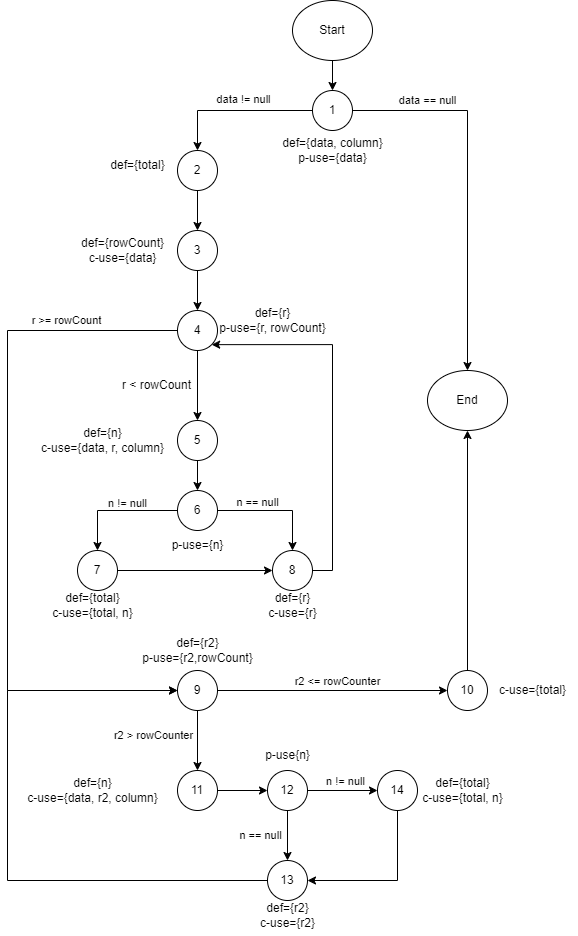

The diagram above was exported from draw.io. Its source (the exported page's mxGraphModel, read from the mxfile embedded in the PNG):
<mxGraphModel dx="1882" dy="493" grid="1" gridSize="10" guides="1" tooltips="1" connect="1" arrows="1" fold="1" page="1" pageScale="1" pageWidth="850" pageHeight="1100" background="#ffffff" math="0" shadow="0">
  <root>
    <mxCell id="0" />
    <mxCell id="1" parent="0" />
    <mxCell id="NJQ_k5KweohZO7cWgwbo-26" style="edgeStyle=orthogonalEdgeStyle;rounded=0;orthogonalLoop=1;jettySize=auto;html=1;exitX=0.5;exitY=1;exitDx=0;exitDy=0;entryX=0.5;entryY=0;entryDx=0;entryDy=0;" parent="1" source="NJQ_k5KweohZO7cWgwbo-1" target="NJQ_k5KweohZO7cWgwbo-5" edge="1">
      <mxGeometry relative="1" as="geometry" />
    </mxCell>
    <mxCell id="NJQ_k5KweohZO7cWgwbo-1" value="Start" style="ellipse;whiteSpace=wrap;html=1;" parent="1" vertex="1">
      <mxGeometry x="-335" y="20" width="80" height="60" as="geometry" />
    </mxCell>
    <mxCell id="NJQ_k5KweohZO7cWgwbo-27" style="edgeStyle=orthogonalEdgeStyle;rounded=0;orthogonalLoop=1;jettySize=auto;html=1;exitX=1;exitY=0.5;exitDx=0;exitDy=0;entryX=0.5;entryY=0;entryDx=0;entryDy=0;" parent="1" source="NJQ_k5KweohZO7cWgwbo-5" target="NJQ_k5KweohZO7cWgwbo-71" edge="1">
      <mxGeometry relative="1" as="geometry">
        <mxPoint x="-160" y="428" as="targetPoint" />
      </mxGeometry>
    </mxCell>
    <mxCell id="NJQ_k5KweohZO7cWgwbo-5" value="1" style="ellipse;whiteSpace=wrap;html=1;aspect=fixed;" parent="1" vertex="1">
      <mxGeometry x="-315" y="110" width="40" height="40" as="geometry" />
    </mxCell>
    <mxCell id="NJQ_k5KweohZO7cWgwbo-6" value="def={data, column}&lt;br&gt;p-use={data}" style="text;html=1;align=center;verticalAlign=middle;resizable=0;points=[];autosize=1;strokeColor=none;fillColor=none;" parent="1" vertex="1">
      <mxGeometry x="-355" y="150" width="120" height="40" as="geometry" />
    </mxCell>
    <mxCell id="NJQ_k5KweohZO7cWgwbo-13" style="edgeStyle=orthogonalEdgeStyle;rounded=0;orthogonalLoop=1;jettySize=auto;html=1;exitX=0.5;exitY=1;exitDx=0;exitDy=0;entryX=0.5;entryY=0;entryDx=0;entryDy=0;" parent="1" source="NJQ_k5KweohZO7cWgwbo-7" target="NJQ_k5KweohZO7cWgwbo-10" edge="1">
      <mxGeometry relative="1" as="geometry" />
    </mxCell>
    <mxCell id="NJQ_k5KweohZO7cWgwbo-7" value="2" style="ellipse;whiteSpace=wrap;html=1;aspect=fixed;" parent="1" vertex="1">
      <mxGeometry x="-450" y="170" width="40" height="40" as="geometry" />
    </mxCell>
    <mxCell id="NJQ_k5KweohZO7cWgwbo-8" value="" style="endArrow=classic;html=1;rounded=0;exitX=0;exitY=0.5;exitDx=0;exitDy=0;entryX=0.5;entryY=0;entryDx=0;entryDy=0;" parent="1" source="NJQ_k5KweohZO7cWgwbo-5" target="NJQ_k5KweohZO7cWgwbo-7" edge="1">
      <mxGeometry width="50" height="50" relative="1" as="geometry">
        <mxPoint x="-330" y="290" as="sourcePoint" />
        <mxPoint x="-280" y="240" as="targetPoint" />
        <Array as="points">
          <mxPoint x="-430" y="130" />
        </Array>
      </mxGeometry>
    </mxCell>
    <mxCell id="NJQ_k5KweohZO7cWgwbo-9" value="def={total}" style="text;html=1;align=center;verticalAlign=middle;resizable=0;points=[];autosize=1;strokeColor=none;fillColor=none;" parent="1" vertex="1">
      <mxGeometry x="-530" y="170" width="80" height="30" as="geometry" />
    </mxCell>
    <mxCell id="NJQ_k5KweohZO7cWgwbo-15" style="edgeStyle=orthogonalEdgeStyle;rounded=0;orthogonalLoop=1;jettySize=auto;html=1;exitX=0.5;exitY=1;exitDx=0;exitDy=0;entryX=0.5;entryY=0;entryDx=0;entryDy=0;" parent="1" source="NJQ_k5KweohZO7cWgwbo-10" target="NJQ_k5KweohZO7cWgwbo-14" edge="1">
      <mxGeometry relative="1" as="geometry" />
    </mxCell>
    <mxCell id="NJQ_k5KweohZO7cWgwbo-10" value="3" style="ellipse;whiteSpace=wrap;html=1;aspect=fixed;" parent="1" vertex="1">
      <mxGeometry x="-450" y="250" width="40" height="40" as="geometry" />
    </mxCell>
    <mxCell id="NJQ_k5KweohZO7cWgwbo-11" value="def={rowCount}&lt;br&gt;c-use={data}" style="text;html=1;align=center;verticalAlign=middle;resizable=0;points=[];autosize=1;strokeColor=none;fillColor=none;" parent="1" vertex="1">
      <mxGeometry x="-560" y="250" width="110" height="40" as="geometry" />
    </mxCell>
    <mxCell id="NJQ_k5KweohZO7cWgwbo-19" style="edgeStyle=orthogonalEdgeStyle;rounded=0;orthogonalLoop=1;jettySize=auto;html=1;exitX=0.5;exitY=1;exitDx=0;exitDy=0;entryX=0.5;entryY=0;entryDx=0;entryDy=0;" parent="1" source="NJQ_k5KweohZO7cWgwbo-14" target="NJQ_k5KweohZO7cWgwbo-18" edge="1">
      <mxGeometry relative="1" as="geometry" />
    </mxCell>
    <mxCell id="NJQ_k5KweohZO7cWgwbo-43" style="edgeStyle=orthogonalEdgeStyle;rounded=0;orthogonalLoop=1;jettySize=auto;html=1;exitX=0;exitY=0.5;exitDx=0;exitDy=0;entryX=0;entryY=0.5;entryDx=0;entryDy=0;" parent="1" source="NJQ_k5KweohZO7cWgwbo-14" target="NJQ_k5KweohZO7cWgwbo-36" edge="1">
      <mxGeometry relative="1" as="geometry">
        <mxPoint x="-689.9999999999998" y="740" as="targetPoint" />
        <Array as="points">
          <mxPoint x="-620" y="350" />
          <mxPoint x="-620" y="710" />
        </Array>
      </mxGeometry>
    </mxCell>
    <mxCell id="NJQ_k5KweohZO7cWgwbo-14" value="4" style="ellipse;whiteSpace=wrap;html=1;aspect=fixed;" parent="1" vertex="1">
      <mxGeometry x="-450" y="330" width="40" height="40" as="geometry" />
    </mxCell>
    <mxCell id="NJQ_k5KweohZO7cWgwbo-16" value="def={r}&lt;br&gt;p-use={r, rowCount}" style="text;html=1;align=center;verticalAlign=middle;resizable=0;points=[];autosize=1;strokeColor=none;fillColor=none;" parent="1" vertex="1">
      <mxGeometry x="-420" y="320" width="130" height="40" as="geometry" />
    </mxCell>
    <mxCell id="NJQ_k5KweohZO7cWgwbo-32" style="edgeStyle=orthogonalEdgeStyle;rounded=0;orthogonalLoop=1;jettySize=auto;html=1;exitX=0;exitY=0.5;exitDx=0;exitDy=0;" parent="1" source="NJQ_k5KweohZO7cWgwbo-17" target="NJQ_k5KweohZO7cWgwbo-31" edge="1">
      <mxGeometry relative="1" as="geometry" />
    </mxCell>
    <mxCell id="NJQ_k5KweohZO7cWgwbo-33" style="edgeStyle=orthogonalEdgeStyle;rounded=0;orthogonalLoop=1;jettySize=auto;html=1;exitX=1;exitY=0.5;exitDx=0;exitDy=0;entryX=0.5;entryY=0;entryDx=0;entryDy=0;" parent="1" source="NJQ_k5KweohZO7cWgwbo-17" target="NJQ_k5KweohZO7cWgwbo-30" edge="1">
      <mxGeometry relative="1" as="geometry" />
    </mxCell>
    <mxCell id="NJQ_k5KweohZO7cWgwbo-17" value="6" style="ellipse;whiteSpace=wrap;html=1;aspect=fixed;" parent="1" vertex="1">
      <mxGeometry x="-450" y="510" width="40" height="40" as="geometry" />
    </mxCell>
    <mxCell id="NJQ_k5KweohZO7cWgwbo-22" style="edgeStyle=orthogonalEdgeStyle;rounded=0;orthogonalLoop=1;jettySize=auto;html=1;exitX=0.5;exitY=1;exitDx=0;exitDy=0;" parent="1" source="NJQ_k5KweohZO7cWgwbo-18" target="NJQ_k5KweohZO7cWgwbo-17" edge="1">
      <mxGeometry relative="1" as="geometry" />
    </mxCell>
    <mxCell id="NJQ_k5KweohZO7cWgwbo-18" value="5" style="ellipse;whiteSpace=wrap;html=1;aspect=fixed;" parent="1" vertex="1">
      <mxGeometry x="-450" y="440" width="40" height="40" as="geometry" />
    </mxCell>
    <mxCell id="NJQ_k5KweohZO7cWgwbo-20" value="r &amp;lt; rowCount" style="text;html=1;align=center;verticalAlign=middle;resizable=0;points=[];autosize=1;strokeColor=none;fillColor=none;" parent="1" vertex="1">
      <mxGeometry x="-516" y="390" width="90" height="30" as="geometry" />
    </mxCell>
    <mxCell id="NJQ_k5KweohZO7cWgwbo-21" value="def={n}&lt;br&gt;c-use={data, r, column}" style="text;html=1;align=center;verticalAlign=middle;resizable=0;points=[];autosize=1;strokeColor=none;fillColor=none;" parent="1" vertex="1">
      <mxGeometry x="-600" y="440" width="150" height="40" as="geometry" />
    </mxCell>
    <mxCell id="NJQ_k5KweohZO7cWgwbo-23" value="p-use={n}" style="text;html=1;align=center;verticalAlign=middle;resizable=0;points=[];autosize=1;strokeColor=none;fillColor=none;" parent="1" vertex="1">
      <mxGeometry x="-470" y="550" width="80" height="30" as="geometry" />
    </mxCell>
    <mxCell id="NJQ_k5KweohZO7cWgwbo-28" value="&lt;font style=&quot;font-size: 11px;&quot;&gt;data&lt;/font&gt;&lt;span style=&quot;font-size: 11px; background-color: initial;&quot;&gt;&amp;nbsp;== null&lt;/span&gt;" style="text;html=1;align=center;verticalAlign=middle;resizable=0;points=[];autosize=1;strokeColor=none;fillColor=none;" parent="1" vertex="1">
      <mxGeometry x="-240" y="105" width="80" height="30" as="geometry" />
    </mxCell>
    <mxCell id="NJQ_k5KweohZO7cWgwbo-29" value="&lt;font style=&quot;font-size: 11px;&quot;&gt;data != null&lt;/font&gt;" style="text;html=1;align=center;verticalAlign=middle;resizable=0;points=[];autosize=1;strokeColor=none;fillColor=none;" parent="1" vertex="1">
      <mxGeometry x="-424" y="104" width="80" height="30" as="geometry" />
    </mxCell>
    <mxCell id="NJQ_k5KweohZO7cWgwbo-41" style="edgeStyle=orthogonalEdgeStyle;rounded=0;orthogonalLoop=1;jettySize=auto;html=1;exitX=1;exitY=0.5;exitDx=0;exitDy=0;entryX=1;entryY=1;entryDx=0;entryDy=0;" parent="1" source="NJQ_k5KweohZO7cWgwbo-30" target="NJQ_k5KweohZO7cWgwbo-14" edge="1">
      <mxGeometry relative="1" as="geometry">
        <Array as="points">
          <mxPoint x="-295" y="590" />
          <mxPoint x="-295" y="364" />
        </Array>
      </mxGeometry>
    </mxCell>
    <mxCell id="NJQ_k5KweohZO7cWgwbo-30" value="8" style="ellipse;whiteSpace=wrap;html=1;aspect=fixed;" parent="1" vertex="1">
      <mxGeometry x="-355" y="570" width="40" height="40" as="geometry" />
    </mxCell>
    <mxCell id="NJQ_k5KweohZO7cWgwbo-39" style="edgeStyle=orthogonalEdgeStyle;rounded=0;orthogonalLoop=1;jettySize=auto;html=1;exitX=1;exitY=0.5;exitDx=0;exitDy=0;entryX=0;entryY=0.5;entryDx=0;entryDy=0;" parent="1" source="NJQ_k5KweohZO7cWgwbo-31" target="NJQ_k5KweohZO7cWgwbo-30" edge="1">
      <mxGeometry relative="1" as="geometry" />
    </mxCell>
    <mxCell id="NJQ_k5KweohZO7cWgwbo-31" value="7" style="ellipse;whiteSpace=wrap;html=1;aspect=fixed;" parent="1" vertex="1">
      <mxGeometry x="-550" y="570" width="40" height="40" as="geometry" />
    </mxCell>
    <mxCell id="NJQ_k5KweohZO7cWgwbo-34" value="&lt;font style=&quot;font-size: 11px;&quot;&gt;n == null&lt;/font&gt;" style="text;html=1;align=center;verticalAlign=middle;resizable=0;points=[];autosize=1;strokeColor=none;fillColor=none;" parent="1" vertex="1">
      <mxGeometry x="-405" y="507" width="70" height="30" as="geometry" />
    </mxCell>
    <mxCell id="NJQ_k5KweohZO7cWgwbo-35" value="&lt;font style=&quot;font-size: 11px;&quot;&gt;n != null&lt;/font&gt;" style="text;html=1;align=center;verticalAlign=middle;resizable=0;points=[];autosize=1;strokeColor=none;fillColor=none;" parent="1" vertex="1">
      <mxGeometry x="-530" y="508" width="60" height="30" as="geometry" />
    </mxCell>
    <mxCell id="NJQ_k5KweohZO7cWgwbo-55" style="edgeStyle=orthogonalEdgeStyle;rounded=0;orthogonalLoop=1;jettySize=auto;html=1;exitX=0.5;exitY=1;exitDx=0;exitDy=0;entryX=0.5;entryY=0;entryDx=0;entryDy=0;" parent="1" source="NJQ_k5KweohZO7cWgwbo-36" target="NJQ_k5KweohZO7cWgwbo-52" edge="1">
      <mxGeometry relative="1" as="geometry" />
    </mxCell>
    <mxCell id="NJQ_k5KweohZO7cWgwbo-70" style="edgeStyle=orthogonalEdgeStyle;rounded=0;orthogonalLoop=1;jettySize=auto;html=1;exitX=1;exitY=0.5;exitDx=0;exitDy=0;entryX=0;entryY=0.5;entryDx=0;entryDy=0;" parent="1" source="NJQ_k5KweohZO7cWgwbo-36" target="NJQ_k5KweohZO7cWgwbo-47" edge="1">
      <mxGeometry relative="1" as="geometry" />
    </mxCell>
    <mxCell id="NJQ_k5KweohZO7cWgwbo-36" value="9" style="ellipse;whiteSpace=wrap;html=1;aspect=fixed;" parent="1" vertex="1">
      <mxGeometry x="-450" y="690" width="40" height="40" as="geometry" />
    </mxCell>
    <mxCell id="NJQ_k5KweohZO7cWgwbo-37" value="def={r2}&lt;br&gt;p-use={r2,rowCount}" style="text;html=1;align=center;verticalAlign=middle;resizable=0;points=[];autosize=1;strokeColor=none;fillColor=none;" parent="1" vertex="1">
      <mxGeometry x="-495" y="650" width="130" height="40" as="geometry" />
    </mxCell>
    <mxCell id="NJQ_k5KweohZO7cWgwbo-38" value="&lt;div&gt;def={total}&lt;br&gt;&lt;/div&gt;c-use={total, n}" style="text;html=1;align=center;verticalAlign=middle;resizable=0;points=[];autosize=1;strokeColor=none;fillColor=none;" parent="1" vertex="1">
      <mxGeometry x="-585" y="605" width="100" height="40" as="geometry" />
    </mxCell>
    <mxCell id="NJQ_k5KweohZO7cWgwbo-40" value="&lt;div&gt;def={r}&lt;br&gt;&lt;/div&gt;c-use={r}" style="text;html=1;align=center;verticalAlign=middle;resizable=0;points=[];autosize=1;strokeColor=none;fillColor=none;" parent="1" vertex="1">
      <mxGeometry x="-370" y="605" width="70" height="40" as="geometry" />
    </mxCell>
    <mxCell id="NJQ_k5KweohZO7cWgwbo-44" value="&lt;font style=&quot;font-size: 11px;&quot;&gt;r &amp;gt;= rowCount&lt;/font&gt;" style="text;html=1;align=center;verticalAlign=middle;resizable=0;points=[];autosize=1;strokeColor=none;fillColor=none;" parent="1" vertex="1">
      <mxGeometry x="-606" y="325" width="90" height="30" as="geometry" />
    </mxCell>
    <mxCell id="NJQ_k5KweohZO7cWgwbo-48" style="edgeStyle=orthogonalEdgeStyle;rounded=0;orthogonalLoop=1;jettySize=auto;html=1;exitX=0.5;exitY=0;exitDx=0;exitDy=0;entryX=0.5;entryY=1;entryDx=0;entryDy=0;" parent="1" source="NJQ_k5KweohZO7cWgwbo-47" target="NJQ_k5KweohZO7cWgwbo-71" edge="1">
      <mxGeometry relative="1" as="geometry">
        <mxPoint x="-160" y="468" as="targetPoint" />
      </mxGeometry>
    </mxCell>
    <mxCell id="NJQ_k5KweohZO7cWgwbo-47" value="10" style="ellipse;whiteSpace=wrap;html=1;aspect=fixed;" parent="1" vertex="1">
      <mxGeometry x="-180" y="690" width="40" height="40" as="geometry" />
    </mxCell>
    <mxCell id="NJQ_k5KweohZO7cWgwbo-49" value="c-use={total}" style="text;html=1;align=center;verticalAlign=middle;resizable=0;points=[];autosize=1;strokeColor=none;fillColor=none;" parent="1" vertex="1">
      <mxGeometry x="-140" y="695" width="90" height="30" as="geometry" />
    </mxCell>
    <mxCell id="NJQ_k5KweohZO7cWgwbo-50" value="&lt;font style=&quot;font-size: 11px;&quot;&gt;r2 &amp;lt;= rowCounter&lt;/font&gt;" style="text;html=1;align=center;verticalAlign=middle;resizable=0;points=[];autosize=1;strokeColor=none;fillColor=none;" parent="1" vertex="1">
      <mxGeometry x="-345" y="686" width="110" height="30" as="geometry" />
    </mxCell>
    <mxCell id="NJQ_k5KweohZO7cWgwbo-51" value="&lt;font style=&quot;font-size: 11px;&quot;&gt;r2 &amp;gt; rowCounter&lt;/font&gt;" style="text;html=1;align=center;verticalAlign=middle;resizable=0;points=[];autosize=1;strokeColor=none;fillColor=none;" parent="1" vertex="1">
      <mxGeometry x="-524" y="740" width="100" height="30" as="geometry" />
    </mxCell>
    <mxCell id="NJQ_k5KweohZO7cWgwbo-57" style="edgeStyle=orthogonalEdgeStyle;rounded=0;orthogonalLoop=1;jettySize=auto;html=1;exitX=1;exitY=0.5;exitDx=0;exitDy=0;entryX=0;entryY=0.5;entryDx=0;entryDy=0;" parent="1" source="NJQ_k5KweohZO7cWgwbo-52" target="NJQ_k5KweohZO7cWgwbo-54" edge="1">
      <mxGeometry relative="1" as="geometry" />
    </mxCell>
    <mxCell id="NJQ_k5KweohZO7cWgwbo-52" value="11" style="ellipse;whiteSpace=wrap;html=1;aspect=fixed;" parent="1" vertex="1">
      <mxGeometry x="-450" y="790" width="40" height="40" as="geometry" />
    </mxCell>
    <mxCell id="NJQ_k5KweohZO7cWgwbo-63" style="edgeStyle=orthogonalEdgeStyle;rounded=0;orthogonalLoop=1;jettySize=auto;html=1;exitX=0.5;exitY=1;exitDx=0;exitDy=0;" parent="1" source="NJQ_k5KweohZO7cWgwbo-54" target="NJQ_k5KweohZO7cWgwbo-59" edge="1">
      <mxGeometry relative="1" as="geometry" />
    </mxCell>
    <mxCell id="NJQ_k5KweohZO7cWgwbo-67" style="edgeStyle=orthogonalEdgeStyle;rounded=0;orthogonalLoop=1;jettySize=auto;html=1;exitX=1;exitY=0.5;exitDx=0;exitDy=0;entryX=0;entryY=0.5;entryDx=0;entryDy=0;" parent="1" source="NJQ_k5KweohZO7cWgwbo-54" target="NJQ_k5KweohZO7cWgwbo-66" edge="1">
      <mxGeometry relative="1" as="geometry" />
    </mxCell>
    <mxCell id="NJQ_k5KweohZO7cWgwbo-54" value="12" style="ellipse;whiteSpace=wrap;html=1;aspect=fixed;" parent="1" vertex="1">
      <mxGeometry x="-360" y="790" width="40" height="40" as="geometry" />
    </mxCell>
    <mxCell id="NJQ_k5KweohZO7cWgwbo-56" value="def={n}&lt;br&gt;c-use={data, r2, column}" style="text;html=1;align=center;verticalAlign=middle;resizable=0;points=[];autosize=1;strokeColor=none;fillColor=none;" parent="1" vertex="1">
      <mxGeometry x="-610" y="790" width="150" height="40" as="geometry" />
    </mxCell>
    <mxCell id="NJQ_k5KweohZO7cWgwbo-58" value="p-use{n}" style="text;html=1;align=center;verticalAlign=middle;resizable=0;points=[];autosize=1;strokeColor=none;fillColor=none;" parent="1" vertex="1">
      <mxGeometry x="-375" y="760" width="70" height="30" as="geometry" />
    </mxCell>
    <mxCell id="NJQ_k5KweohZO7cWgwbo-65" style="edgeStyle=orthogonalEdgeStyle;rounded=0;orthogonalLoop=1;jettySize=auto;html=1;exitX=0;exitY=0.5;exitDx=0;exitDy=0;entryX=0;entryY=0.5;entryDx=0;entryDy=0;" parent="1" source="NJQ_k5KweohZO7cWgwbo-59" target="NJQ_k5KweohZO7cWgwbo-36" edge="1">
      <mxGeometry relative="1" as="geometry">
        <Array as="points">
          <mxPoint x="-620" y="900" />
          <mxPoint x="-620" y="710" />
        </Array>
      </mxGeometry>
    </mxCell>
    <mxCell id="NJQ_k5KweohZO7cWgwbo-59" value="13" style="ellipse;whiteSpace=wrap;html=1;aspect=fixed;" parent="1" vertex="1">
      <mxGeometry x="-360" y="880" width="40" height="40" as="geometry" />
    </mxCell>
    <mxCell id="NJQ_k5KweohZO7cWgwbo-61" value="&lt;font style=&quot;font-size: 11px;&quot;&gt;n != null&lt;/font&gt;" style="text;html=1;align=center;verticalAlign=middle;resizable=0;points=[];autosize=1;strokeColor=none;fillColor=none;" parent="1" vertex="1">
      <mxGeometry x="-312" y="786" width="60" height="30" as="geometry" />
    </mxCell>
    <mxCell id="NJQ_k5KweohZO7cWgwbo-62" value="&lt;font style=&quot;font-size: 11px;&quot;&gt;n == null&lt;/font&gt;" style="text;html=1;align=center;verticalAlign=middle;resizable=0;points=[];autosize=1;strokeColor=none;fillColor=none;" parent="1" vertex="1">
      <mxGeometry x="-402" y="840" width="70" height="30" as="geometry" />
    </mxCell>
    <mxCell id="NJQ_k5KweohZO7cWgwbo-64" value="&lt;div&gt;def={r2}&lt;br&gt;&lt;/div&gt;c-use={r2}" style="text;html=1;align=center;verticalAlign=middle;resizable=0;points=[];autosize=1;strokeColor=none;fillColor=none;" parent="1" vertex="1">
      <mxGeometry x="-380" y="915" width="80" height="40" as="geometry" />
    </mxCell>
    <mxCell id="NJQ_k5KweohZO7cWgwbo-69" style="edgeStyle=orthogonalEdgeStyle;rounded=0;orthogonalLoop=1;jettySize=auto;html=1;exitX=0.5;exitY=1;exitDx=0;exitDy=0;entryX=1;entryY=0.5;entryDx=0;entryDy=0;" parent="1" source="NJQ_k5KweohZO7cWgwbo-66" target="NJQ_k5KweohZO7cWgwbo-59" edge="1">
      <mxGeometry relative="1" as="geometry" />
    </mxCell>
    <mxCell id="NJQ_k5KweohZO7cWgwbo-66" value="14" style="ellipse;whiteSpace=wrap;html=1;aspect=fixed;" parent="1" vertex="1">
      <mxGeometry x="-250" y="790" width="40" height="40" as="geometry" />
    </mxCell>
    <mxCell id="NJQ_k5KweohZO7cWgwbo-68" value="def={total}&lt;br&gt;c-use={total, n}" style="text;html=1;align=center;verticalAlign=middle;resizable=0;points=[];autosize=1;strokeColor=none;fillColor=none;" parent="1" vertex="1">
      <mxGeometry x="-215" y="790" width="100" height="40" as="geometry" />
    </mxCell>
    <mxCell id="NJQ_k5KweohZO7cWgwbo-71" value="End" style="ellipse;whiteSpace=wrap;html=1;" parent="1" vertex="1">
      <mxGeometry x="-200" y="390" width="80" height="60" as="geometry" />
    </mxCell>
  </root>
</mxGraphModel>